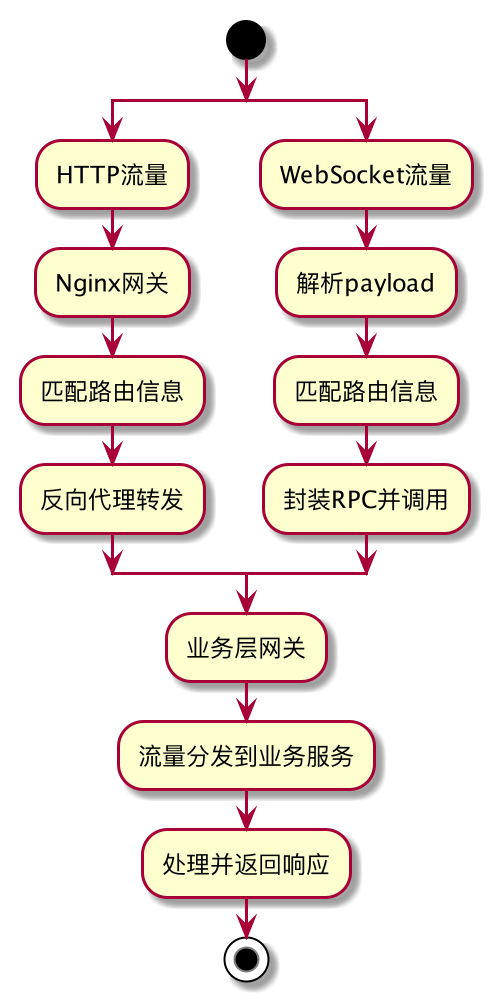

The diagram above was rendered by PlantUML. Its source (embedded in the PNG):
@startuml
start
split
    :HTTP流量;
    :Nginx网关;
    :匹配路由信息;
    :反向代理转发;
split again
    :WebSocket流量;
    :解析payload;
    :匹配路由信息;
    :封装RPC并调用;
end split
:业务层网关;
:流量分发到业务服务;
:处理并返回响应;
stop
@enduml